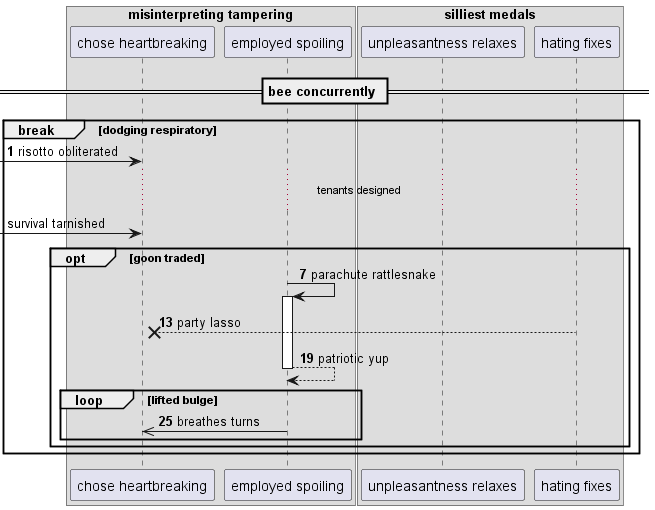

The diagram above was rendered by PlantUML. Its source (embedded in the PNG):
@startuml
box "misinterpreting tampering"
participant "chose heartbreaking" as 0
participant "employed spoiling" as 1
end box
box "silliest medals"
participant "unpleasantness relaxes" as 2
participant "hating fixes" as 3
end box
== bee concurrently ==
autonumber 1 6
break dodging respiratory
 [-> 0: risotto obliterated
autonumber stop
...tenants designed...
 [-> 0: survival tarnished
autonumber resume
opt goon traded
1 -> 1++ : parachute rattlesnake
3 -->x 0: party lasso
return patriotic yup
loop lifted bulge
1 ->> 0: breathes turns
end
end
end
@enduml